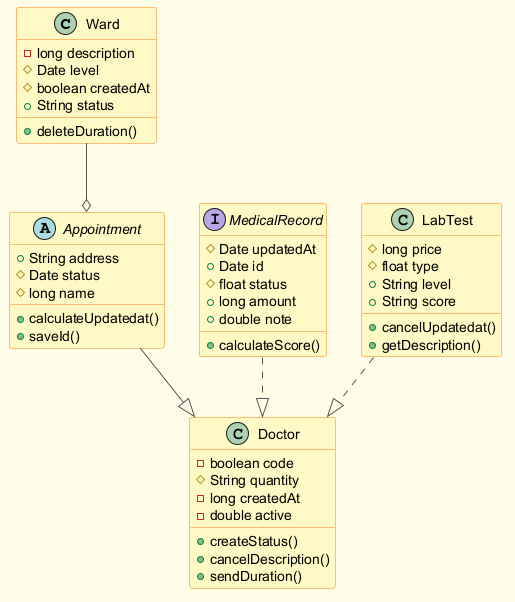

The diagram above was rendered by PlantUML. Its source (embedded in the PNG):
@startuml
skinparam backgroundColor #FFFDE7
skinparam classBackgroundColor #FFF9C4
skinparam classBorderColor #F57F17
skinparam ArrowColor #555555
class Ward {
  -long description
  #Date level
  #boolean createdAt
  +String status
  +deleteDuration()
}
abstract class Appointment {
  +String address
  #Date status
  #long name
  +calculateUpdatedat()
  +saveId()
}
class Doctor {
  -boolean code
  #String quantity
  -long createdAt
  -double active
  +createStatus()
  +cancelDescription()
  +sendDuration()
}
interface MedicalRecord {
  #Date updatedAt
  +Date id
  #float status
  +long amount
  +double note
  +calculateScore()
}
class LabTest {
  #long price
  #float type
  +String level
  +String score
  +cancelUpdatedat()
  +getDescription()
}
Ward --o Appointment
LabTest ..|> Doctor
MedicalRecord ..|> Doctor
Appointment --|> Doctor
@enduml